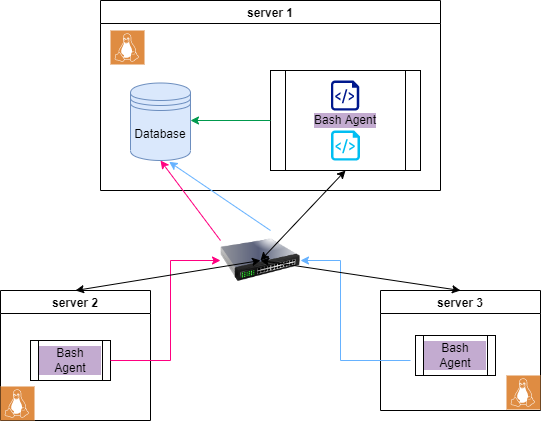

The diagram above was exported from draw.io. Its source (the exported page's mxGraphModel, read from the mxfile embedded in the PNG):
<mxGraphModel dx="782" dy="378" grid="1" gridSize="10" guides="1" tooltips="1" connect="1" arrows="1" fold="1" page="1" pageScale="1" pageWidth="827" pageHeight="1169" math="0" shadow="0">
  <root>
    <mxCell id="0" />
    <mxCell id="1" parent="0" />
    <mxCell id="rsLUmQzekDNXiKdDJXMu-1" value="server 1" style="swimlane;labelBackgroundColor=#FFFFFF;" vertex="1" parent="1">
      <mxGeometry x="220" y="40" width="340" height="190" as="geometry" />
    </mxCell>
    <mxCell id="rsLUmQzekDNXiKdDJXMu-6" value="Bash Agent" style="shape=process;whiteSpace=wrap;html=1;backgroundOutline=1;labelBackgroundColor=#C3ABD0;" vertex="1" parent="rsLUmQzekDNXiKdDJXMu-1">
      <mxGeometry x="170" y="70" width="150" height="100" as="geometry" />
    </mxCell>
    <mxCell id="rsLUmQzekDNXiKdDJXMu-14" value="&lt;span style=&quot;&quot;&gt;Database&lt;/span&gt;" style="shape=datastore;whiteSpace=wrap;html=1;labelBackgroundColor=none;fillColor=#dae8fc;strokeColor=#6c8ebf;" vertex="1" parent="rsLUmQzekDNXiKdDJXMu-1">
      <mxGeometry x="30" y="82.5" width="60" height="77.5" as="geometry" />
    </mxCell>
    <mxCell id="rsLUmQzekDNXiKdDJXMu-15" value="" style="sketch=0;aspect=fixed;pointerEvents=1;shadow=0;dashed=0;html=1;strokeColor=none;labelPosition=center;verticalLabelPosition=bottom;verticalAlign=top;align=center;fillColor=#00188D;shape=mxgraph.azure.script_file;labelBackgroundColor=none;" vertex="1" parent="rsLUmQzekDNXiKdDJXMu-1">
      <mxGeometry x="230.5" y="80" width="28.2" height="30" as="geometry" />
    </mxCell>
    <mxCell id="rsLUmQzekDNXiKdDJXMu-16" value="" style="verticalLabelPosition=bottom;html=1;verticalAlign=top;align=center;strokeColor=none;fillColor=#00BEF2;shape=mxgraph.azure.script_file;pointerEvents=1;labelBackgroundColor=none;" vertex="1" parent="rsLUmQzekDNXiKdDJXMu-1">
      <mxGeometry x="230.5" y="130" width="29" height="30" as="geometry" />
    </mxCell>
    <mxCell id="rsLUmQzekDNXiKdDJXMu-19" style="edgeStyle=orthogonalEdgeStyle;rounded=0;orthogonalLoop=1;jettySize=auto;html=1;strokeColor=#00994D;" edge="1" parent="rsLUmQzekDNXiKdDJXMu-1" source="rsLUmQzekDNXiKdDJXMu-6">
      <mxGeometry relative="1" as="geometry">
        <mxPoint x="90" y="120" as="targetPoint" />
      </mxGeometry>
    </mxCell>
    <mxCell id="rsLUmQzekDNXiKdDJXMu-35" value="" style="sketch=0;pointerEvents=1;shadow=0;dashed=0;html=1;strokeColor=none;fillColor=#DF8C42;labelPosition=center;verticalLabelPosition=bottom;verticalAlign=top;align=center;outlineConnect=0;shape=mxgraph.veeam2.linux;labelBackgroundColor=none;" vertex="1" parent="rsLUmQzekDNXiKdDJXMu-1">
      <mxGeometry x="10" y="30" width="34" height="34" as="geometry" />
    </mxCell>
    <mxCell id="rsLUmQzekDNXiKdDJXMu-2" value="server 2" style="swimlane;" vertex="1" parent="1">
      <mxGeometry x="120" y="330" width="150" height="130" as="geometry" />
    </mxCell>
    <mxCell id="rsLUmQzekDNXiKdDJXMu-8" value="Bash Agent" style="shape=process;whiteSpace=wrap;html=1;backgroundOutline=1;labelBackgroundColor=#C3ABD0;" vertex="1" parent="rsLUmQzekDNXiKdDJXMu-2">
      <mxGeometry x="30" y="50" width="80" height="40" as="geometry" />
    </mxCell>
    <mxCell id="rsLUmQzekDNXiKdDJXMu-36" value="" style="sketch=0;pointerEvents=1;shadow=0;dashed=0;html=1;strokeColor=none;fillColor=#DF8C42;labelPosition=center;verticalLabelPosition=bottom;verticalAlign=top;align=center;outlineConnect=0;shape=mxgraph.veeam2.linux;labelBackgroundColor=none;" vertex="1" parent="rsLUmQzekDNXiKdDJXMu-2">
      <mxGeometry y="96" width="34" height="34" as="geometry" />
    </mxCell>
    <mxCell id="rsLUmQzekDNXiKdDJXMu-3" value="server 3" style="swimlane;" vertex="1" parent="1">
      <mxGeometry x="500" y="330" width="160" height="120" as="geometry" />
    </mxCell>
    <mxCell id="rsLUmQzekDNXiKdDJXMu-7" value="Bash Agent" style="shape=process;whiteSpace=wrap;html=1;backgroundOutline=1;labelBackgroundColor=#C3ABD0;" vertex="1" parent="rsLUmQzekDNXiKdDJXMu-3">
      <mxGeometry x="35" y="45" width="80" height="40" as="geometry" />
    </mxCell>
    <mxCell id="rsLUmQzekDNXiKdDJXMu-37" value="" style="sketch=0;pointerEvents=1;shadow=0;dashed=0;html=1;strokeColor=none;fillColor=#DF8C42;labelPosition=center;verticalLabelPosition=bottom;verticalAlign=top;align=center;outlineConnect=0;shape=mxgraph.veeam2.linux;labelBackgroundColor=none;" vertex="1" parent="rsLUmQzekDNXiKdDJXMu-3">
      <mxGeometry x="126" y="85" width="34" height="34" as="geometry" />
    </mxCell>
    <mxCell id="rsLUmQzekDNXiKdDJXMu-13" value="" style="image;html=1;image=img/lib/clip_art/networking/Switch_128x128.png;labelBackgroundColor=#C3ABD0;" vertex="1" parent="1">
      <mxGeometry x="340" y="260" width="80" height="80" as="geometry" />
    </mxCell>
    <mxCell id="rsLUmQzekDNXiKdDJXMu-20" style="edgeStyle=orthogonalEdgeStyle;rounded=0;orthogonalLoop=1;jettySize=auto;html=1;strokeColor=#FF0080;exitX=1;exitY=0.5;exitDx=0;exitDy=0;" edge="1" parent="1" source="rsLUmQzekDNXiKdDJXMu-8" target="rsLUmQzekDNXiKdDJXMu-13">
      <mxGeometry relative="1" as="geometry">
        <mxPoint x="320" y="170" as="targetPoint" />
        <mxPoint x="400" y="170" as="sourcePoint" />
        <Array as="points">
          <mxPoint x="290" y="400" />
          <mxPoint x="290" y="300" />
        </Array>
      </mxGeometry>
    </mxCell>
    <mxCell id="rsLUmQzekDNXiKdDJXMu-22" value="" style="endArrow=classic;html=1;rounded=0;strokeColor=#FF0080;entryX=0.5;entryY=1;entryDx=0;entryDy=0;exitX=0;exitY=0.25;exitDx=0;exitDy=0;" edge="1" parent="1" source="rsLUmQzekDNXiKdDJXMu-13" target="rsLUmQzekDNXiKdDJXMu-14">
      <mxGeometry width="50" height="50" relative="1" as="geometry">
        <mxPoint x="330" y="290" as="sourcePoint" />
        <mxPoint x="300" y="210" as="targetPoint" />
        <Array as="points" />
      </mxGeometry>
    </mxCell>
    <mxCell id="rsLUmQzekDNXiKdDJXMu-21" value="" style="endArrow=classic;html=1;rounded=0;strokeColor=#66B2FF;" edge="1" parent="1" target="rsLUmQzekDNXiKdDJXMu-13">
      <mxGeometry width="50" height="50" relative="1" as="geometry">
        <mxPoint x="530" y="400" as="sourcePoint" />
        <mxPoint x="460" y="310" as="targetPoint" />
        <Array as="points">
          <mxPoint x="460" y="400" />
          <mxPoint x="460" y="300" />
        </Array>
      </mxGeometry>
    </mxCell>
    <mxCell id="rsLUmQzekDNXiKdDJXMu-24" value="" style="endArrow=classic;html=1;rounded=0;strokeColor=#66B2FF;entryX=0.644;entryY=1.017;entryDx=0;entryDy=0;entryPerimeter=0;" edge="1" parent="1" target="rsLUmQzekDNXiKdDJXMu-14">
      <mxGeometry width="50" height="50" relative="1" as="geometry">
        <mxPoint x="390" y="270" as="sourcePoint" />
        <mxPoint x="350" y="210" as="targetPoint" />
      </mxGeometry>
    </mxCell>
    <mxCell id="rsLUmQzekDNXiKdDJXMu-31" value="" style="endArrow=classic;startArrow=classic;html=1;rounded=0;strokeColor=#000000;exitX=0.5;exitY=0;exitDx=0;exitDy=0;" edge="1" parent="1" source="rsLUmQzekDNXiKdDJXMu-2">
      <mxGeometry width="50" height="50" relative="1" as="geometry">
        <mxPoint x="270" y="430" as="sourcePoint" />
        <mxPoint x="380" y="300" as="targetPoint" />
        <Array as="points">
          <mxPoint x="380" y="300" />
        </Array>
      </mxGeometry>
    </mxCell>
    <mxCell id="rsLUmQzekDNXiKdDJXMu-32" value="" style="endArrow=classic;startArrow=classic;html=1;rounded=0;strokeColor=#000000;entryX=0.5;entryY=1;entryDx=0;entryDy=0;" edge="1" parent="1" target="rsLUmQzekDNXiKdDJXMu-6">
      <mxGeometry width="50" height="50" relative="1" as="geometry">
        <mxPoint x="380" y="300" as="sourcePoint" />
        <mxPoint x="350" y="210" as="targetPoint" />
        <Array as="points">
          <mxPoint x="380" y="300" />
        </Array>
      </mxGeometry>
    </mxCell>
    <mxCell id="rsLUmQzekDNXiKdDJXMu-33" value="" style="endArrow=classic;startArrow=classic;html=1;rounded=0;strokeColor=#000000;exitX=0.5;exitY=0;exitDx=0;exitDy=0;" edge="1" parent="1" source="rsLUmQzekDNXiKdDJXMu-3">
      <mxGeometry width="50" height="50" relative="1" as="geometry">
        <mxPoint x="570" y="320" as="sourcePoint" />
        <mxPoint x="380" y="300" as="targetPoint" />
      </mxGeometry>
    </mxCell>
  </root>
</mxGraphModel>